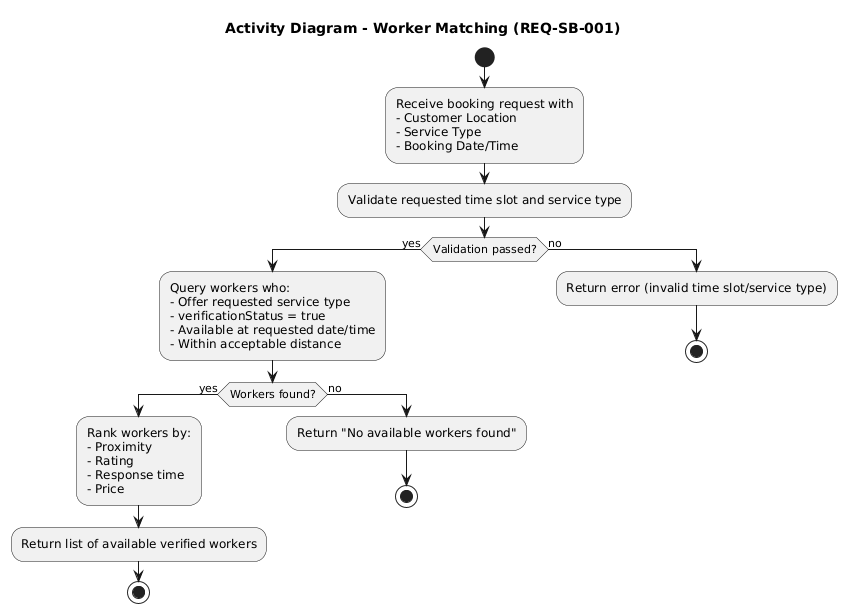

The diagram above was rendered by PlantUML. Its source (embedded in the PNG):
@startuml
title Activity Diagram - Worker Matching (REQ-SB-001)

start

:Receive booking request with
- Customer Location
- Service Type
- Booking Date/Time;

:Validate requested time slot and service type;

if (Validation passed?) then (yes)
  :Query workers who:
  - Offer requested service type
  - verificationStatus = true
  - Available at requested date/time
  - Within acceptable distance;

  if (Workers found?) then (yes)
    :Rank workers by:
    - Proximity
    - Rating
    - Response time
    - Price;

    :Return list of available verified workers;
    stop
  else (no)
    :Return "No available workers found";
    stop
  endif

else (no)
  :Return error (invalid time slot/service type);
  stop
endif
@enduml